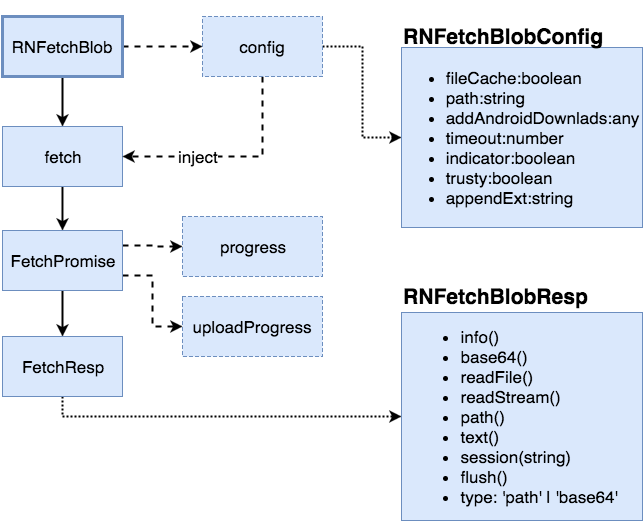

The diagram above was exported from draw.io. Its source (the exported page's mxGraphModel, read from the mxfile embedded in the PNG):
<mxGraphModel dx="794" dy="1619" grid="1" gridSize="10" guides="1" tooltips="1" connect="1" arrows="1" fold="1" page="1" pageScale="1" pageWidth="826" pageHeight="1169" background="#ffffff" math="0" shadow="0">
  <root>
    <mxCell id="0" />
    <mxCell id="1" parent="0" />
    <mxCell id="2a12f2ab95a8f301-23" style="edgeStyle=orthogonalEdgeStyle;rounded=0;html=1;exitX=0.5;exitY=1;entryX=0.5;entryY=0;endArrow=classic;endFill=1;jettySize=auto;orthogonalLoop=1;strokeColor=#000000;strokeWidth=2;fontSize=17;" edge="1" parent="1" source="2a12f2ab95a8f301-21" target="2a12f2ab95a8f301-22">
      <mxGeometry relative="1" as="geometry" />
    </mxCell>
    <mxCell id="2a12f2ab95a8f301-27" style="edgeStyle=orthogonalEdgeStyle;rounded=0;html=1;exitX=1;exitY=0.5;entryX=0;entryY=0.5;endArrow=classic;endFill=1;jettySize=auto;orthogonalLoop=1;strokeColor=#000000;strokeWidth=2;fontSize=17;dashed=1;" edge="1" parent="1" source="2a12f2ab95a8f301-21" target="2a12f2ab95a8f301-24">
      <mxGeometry relative="1" as="geometry" />
    </mxCell>
    <mxCell id="2a12f2ab95a8f301-21" value="RNFetchBlob" style="whiteSpace=wrap;html=1;strokeWidth=3;fontSize=17;plain-blue;gradientColor=none;" vertex="1" parent="1">
      <mxGeometry x="80" y="10" width="120" height="60" as="geometry" />
    </mxCell>
    <mxCell id="2a12f2ab95a8f301-39" style="edgeStyle=orthogonalEdgeStyle;rounded=0;html=1;exitX=0.5;exitY=1;entryX=0.5;entryY=0;endArrow=classic;endFill=1;jettySize=auto;orthogonalLoop=1;strokeColor=#000000;strokeWidth=2;fontSize=17;" edge="1" parent="1" source="2a12f2ab95a8f301-22" target="2a12f2ab95a8f301-29">
      <mxGeometry relative="1" as="geometry" />
    </mxCell>
    <mxCell id="2a12f2ab95a8f301-22" value="fetch" style="whiteSpace=wrap;html=1;strokeWidth=1;fontSize=17;plain-blue;gradientColor=none;" vertex="1" parent="1">
      <mxGeometry x="80" y="120" width="120" height="60" as="geometry" />
    </mxCell>
    <mxCell id="2a12f2ab95a8f301-30" style="edgeStyle=orthogonalEdgeStyle;rounded=0;html=1;exitX=0.5;exitY=1;entryX=1;entryY=0.5;dashed=1;endArrow=classic;endFill=1;jettySize=auto;orthogonalLoop=1;strokeColor=#000000;strokeWidth=2;fontSize=17;" edge="1" parent="1" source="2a12f2ab95a8f301-24" target="2a12f2ab95a8f301-22">
      <mxGeometry relative="1" as="geometry" />
    </mxCell>
    <mxCell id="2a12f2ab95a8f301-32" value="inject" style="text;html=1;resizable=0;points=[];align=center;verticalAlign=middle;labelBackgroundColor=#ffffff;fontSize=17;" vertex="1" connectable="0" parent="2a12f2ab95a8f301-30">
      <mxGeometry x="0.3182" y="-1" relative="1" as="geometry">
        <mxPoint as="offset" />
      </mxGeometry>
    </mxCell>
    <mxCell id="2a12f2ab95a8f301-46" style="edgeStyle=orthogonalEdgeStyle;rounded=0;html=1;exitX=1;exitY=0.5;entryX=0;entryY=0.5;endArrow=classic;endFill=1;jettySize=auto;orthogonalLoop=1;strokeColor=#000000;strokeWidth=2;fontSize=17;dashed=1;dashPattern=1 1;" edge="1" parent="1" source="2a12f2ab95a8f301-24" target="2a12f2ab95a8f301-45">
      <mxGeometry relative="1" as="geometry" />
    </mxCell>
    <mxCell id="2a12f2ab95a8f301-24" value="config" style="whiteSpace=wrap;html=1;strokeWidth=1;fontSize=17;dashed=1;plain-blue;gradientColor=none;" vertex="1" parent="1">
      <mxGeometry x="280" y="10" width="120" height="60" as="geometry" />
    </mxCell>
    <mxCell id="2a12f2ab95a8f301-41" style="edgeStyle=orthogonalEdgeStyle;rounded=0;html=1;exitX=1;exitY=0.25;entryX=0;entryY=0.5;endArrow=classic;endFill=1;jettySize=auto;orthogonalLoop=1;strokeColor=#000000;strokeWidth=2;fontSize=17;dashed=1;" edge="1" parent="1" source="2a12f2ab95a8f301-29" target="2a12f2ab95a8f301-36">
      <mxGeometry relative="1" as="geometry" />
    </mxCell>
    <mxCell id="2a12f2ab95a8f301-42" style="edgeStyle=orthogonalEdgeStyle;rounded=0;html=1;exitX=1;exitY=0.75;entryX=0;entryY=0.5;endArrow=classic;endFill=1;jettySize=auto;orthogonalLoop=1;strokeColor=#000000;strokeWidth=2;fontSize=17;dashed=1;" edge="1" parent="1" source="2a12f2ab95a8f301-29" target="2a12f2ab95a8f301-35">
      <mxGeometry relative="1" as="geometry" />
    </mxCell>
    <mxCell id="2a12f2ab95a8f301-44" style="edgeStyle=orthogonalEdgeStyle;rounded=0;html=1;exitX=0.5;exitY=1;entryX=0.5;entryY=0;endArrow=classic;endFill=1;jettySize=auto;orthogonalLoop=1;strokeColor=#000000;strokeWidth=2;fontSize=17;" edge="1" parent="1" source="2a12f2ab95a8f301-29" target="2a12f2ab95a8f301-43">
      <mxGeometry relative="1" as="geometry" />
    </mxCell>
    <mxCell id="2a12f2ab95a8f301-29" value="FetchPromise" style="whiteSpace=wrap;html=1;strokeWidth=1;fontSize=17;plain-blue;gradientColor=none;" vertex="1" parent="1">
      <mxGeometry x="80" y="224" width="120" height="60" as="geometry" />
    </mxCell>
    <mxCell id="2a12f2ab95a8f301-35" value="uploadProgress" style="whiteSpace=wrap;html=1;strokeWidth=1;fontSize=17;dashed=1;plain-blue;gradientColor=none;" vertex="1" parent="1">
      <mxGeometry x="260" y="290" width="140" height="60" as="geometry" />
    </mxCell>
    <mxCell id="2a12f2ab95a8f301-36" value="progress" style="whiteSpace=wrap;html=1;strokeWidth=1;fontSize=17;dashed=1;plain-blue;gradientColor=none;" vertex="1" parent="1">
      <mxGeometry x="260" y="210" width="140" height="60" as="geometry" />
    </mxCell>
    <mxCell id="2a12f2ab95a8f301-52" style="edgeStyle=orthogonalEdgeStyle;rounded=0;html=1;exitX=0.5;exitY=1;entryX=0;entryY=0.5;dashed=1;dashPattern=1 1;endArrow=classic;endFill=1;jettySize=auto;orthogonalLoop=1;strokeColor=#000000;strokeWidth=2;fontSize=18;fontColor=#000000;" edge="1" parent="1" source="2a12f2ab95a8f301-43" target="2a12f2ab95a8f301-51">
      <mxGeometry relative="1" as="geometry" />
    </mxCell>
    <mxCell id="2a12f2ab95a8f301-43" value="FetchResp" style="whiteSpace=wrap;html=1;strokeWidth=1;fontSize=17;plain-blue;gradientColor=none;" vertex="1" parent="1">
      <mxGeometry x="80" y="330" width="120" height="60" as="geometry" />
    </mxCell>
    <mxCell id="2a12f2ab95a8f301-45" value="&lt;div style=&quot;text-align: left&quot;&gt;&lt;ul&gt;&lt;li&gt;&lt;span style=&quot;line-height: 1.2&quot;&gt;fileCache:boolean&lt;/span&gt;&lt;br&gt;&lt;/li&gt;&lt;li&gt;&lt;span style=&quot;line-height: 1.2&quot;&gt;path:string&lt;/span&gt;&lt;br&gt;&lt;/li&gt;&lt;li&gt;&lt;span style=&quot;line-height: 1.2&quot;&gt;addAndroidDownlads:any&lt;/span&gt;&lt;br&gt;&lt;/li&gt;&lt;li&gt;&lt;span style=&quot;line-height: 1.2&quot;&gt;timeout:number&lt;/span&gt;&lt;br&gt;&lt;/li&gt;&lt;li&gt;&lt;span style=&quot;line-height: 1.2&quot;&gt;indicator:boolean&lt;/span&gt;&lt;br&gt;&lt;/li&gt;&lt;li&gt;&lt;span style=&quot;line-height: 1.2&quot;&gt;trusty:boolean&lt;/span&gt;&lt;br&gt;&lt;/li&gt;&lt;li&gt;&lt;span style=&quot;line-height: 1.2&quot;&gt;appendExt:string&lt;/span&gt;&lt;br&gt;&lt;/li&gt;&lt;/ul&gt;&lt;/div&gt;" style="whiteSpace=wrap;html=1;strokeWidth=1;fontSize=17;dashed=1;dashPattern=1 1;plain-blue;gradientColor=none;" vertex="1" parent="1">
      <mxGeometry x="479" y="41" width="241" height="180" as="geometry" />
    </mxCell>
    <mxCell id="2a12f2ab95a8f301-49" value="&lt;h3&gt;RNFetchBlobConfig&lt;/h3&gt;&lt;div&gt;&lt;br&gt;&lt;/div&gt;" style="text;html=1;resizable=0;points=[];autosize=1;align=left;verticalAlign=top;spacingTop=-4;fontSize=18;fontColor=#000000;" vertex="1" parent="1">
      <mxGeometry x="479" y="-5" width="220" height="90" as="geometry" />
    </mxCell>
    <mxCell id="2a12f2ab95a8f301-51" value="&lt;div style=&quot;text-align: left&quot;&gt;&lt;ul&gt;&lt;li&gt;info()&lt;/li&gt;&lt;li&gt;base64()&lt;/li&gt;&lt;li&gt;readFile()&lt;/li&gt;&lt;li&gt;readStream()&lt;/li&gt;&lt;li&gt;path()&lt;/li&gt;&lt;li&gt;text()&lt;/li&gt;&lt;li&gt;session(string)&lt;/li&gt;&lt;li&gt;flush()&lt;/li&gt;&lt;li&gt;type: 'path' | 'base64'&amp;nbsp;&lt;/li&gt;&lt;/ul&gt;&lt;/div&gt;" style="whiteSpace=wrap;html=1;strokeWidth=1;fontSize=17;dashed=1;dashPattern=1 1;plain-blue;gradientColor=none;" vertex="1" parent="1">
      <mxGeometry x="479" y="306" width="241" height="208" as="geometry" />
    </mxCell>
    <mxCell id="2a12f2ab95a8f301-53" value="&lt;h3&gt;RNFetchBlobResp&lt;/h3&gt;" style="text;html=1;resizable=0;points=[];autosize=1;align=left;verticalAlign=top;spacingTop=-4;fontSize=18;fontColor=#000000;" vertex="1" parent="1">
      <mxGeometry x="479" y="255" width="200" height="70" as="geometry" />
    </mxCell>
  </root>
</mxGraphModel>